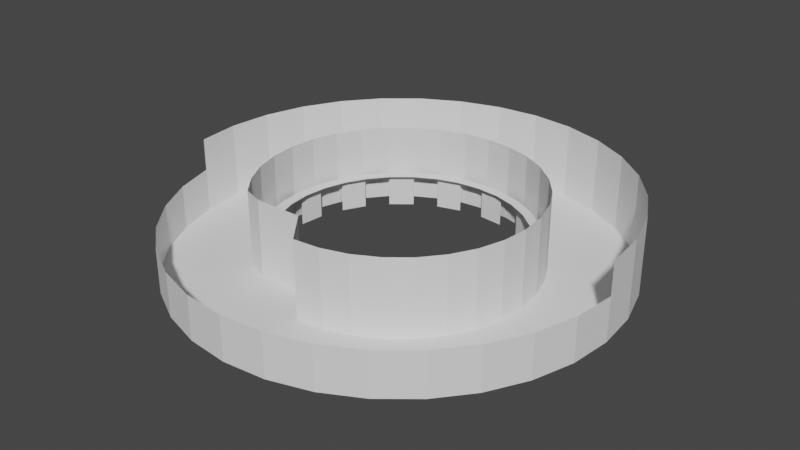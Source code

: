 # Source: Temp_Balcony.blend  (saved by Blender 2.82.7; exported with 4.5.12 LTS)
import bpy
from mathutils import Matrix  # noqa: F401  (used for matrix-valued properties, if any)

bpy.ops.wm.read_factory_settings(use_empty=True)
scene = bpy.context.scene
scene.name = 'Scene'

# ---- collections
col_collection = bpy.data.collections.new('Collection'); scene.collection.children.link(col_collection)

# ---- world
world_world = bpy.data.worlds.new('World'); scene.world = world_world
world_world.use_nodes = True; world_world.node_tree.nodes.clear()
_N = world_world.node_tree.nodes; _L = world_world.node_tree.links
n0 = _N.new('ShaderNodeOutputWorld'); n0.name = 'World Output'; n0.location = (300, 300)
n1 = _N.new('ShaderNodeBackground'); n1.name = 'Background'; n1.location = (10, 300)
n1.inputs[0].default_value = (0.05088, 0.05088, 0.05088, 1.0)
_L.new(n1.outputs[0], n0.inputs[0])
n0.is_active_output = True
world_world.color = (0.05088, 0.05088, 0.05088)
world_world.use_sun_shadow = False
world_world.sun_shadow_jitter_overblur = 0.0

# ---- meshes
me_circle = bpy.data.meshes.new('Circle')
me_circle.from_pydata([(2.844e-07, 4.998, 0.0), (-0.975, 4.902, 0.0), (-1.913, 4.617, 0.0), (-2.777, 4.156, 0.0), (-3.534, 3.534, 0.0), (-4.156, 2.777, 0.0), (-4.617, 1.913, 0.0), (-4.902, 0.975, 0.0), (-4.998, -4.827e-07, 0.0), (-4.902, -0.975, 0.0), (-4.617, -1.913, 0.0), (-4.156, -2.777, 0.0), (-3.534, -3.534, 0.0), (-2.777, -4.156, 0.0), (-1.913, -4.617, 0.0), (-0.975, -4.902, 0.0), (1.913e-06, -4.998, 0.0), (0.975, -4.902, 0.0), (1.913, -4.617, 0.0), (2.777, -4.156, 0.0), (3.534, -3.534, 0.0), (4.156, -2.777, 0.0), (4.617, -1.913, 0.0), (4.902, -0.975, 0.0), (4.998, 3.966e-06, 0.0), (4.902, 0.975, 0.0), (4.617, 1.913, 0.0), (4.156, 2.777, 0.0), (3.534, 3.534, 0.0), (2.777, 4.156, 0.0), (1.913, 4.617, 0.0), (0.975, 4.902, 0.0), (-0.6044, 3.038, 0.0), (1.561e-06, 3.098, 0.0), (-1.186, 2.862, 0.0), (-1.721, 2.576, 0.0), (-2.191, 2.191, 0.0), (-2.576, 1.721, 0.0), (-2.862, 1.186, 0.0), (-3.038, 0.6044, 0.0), (-3.098, -1.089e-06, 0.0), (-3.038, -0.6044, 0.0), (-2.862, -1.186, 0.0), (-2.576, -1.721, 0.0), (-2.191, -2.191, 0.0), (-1.721, -2.349, 0.0), (-1.186, -2.349, 0.0), (-0.6044, -2.349, 0.0), (1.422e-06, -3.098, 0.0), (0.6044, -3.038, 0.0), (1.186, -2.862, 0.0), (1.721, -2.576, 0.0), (2.191, -2.191, 0.0), (2.576, -1.721, 0.0), (2.862, -1.186, 0.0), (3.038, -0.6044, 0.0), (3.098, 2.081e-06, 0.0), (3.038, 0.6044, 0.0), (2.862, 1.186, 0.0), (2.576, 1.721, 0.0), (2.191, 2.191, 0.0), (1.721, 2.576, 0.0), (1.186, 2.862, 0.0), (0.6044, 3.038, 0.0), (2.844e-07, 4.998, 1.736), (-0.975, 4.902, 1.736), (-1.913, 4.617, 1.736), (-2.777, 4.156, 1.736), (-3.534, 3.534, 1.736), (-4.156, 2.777, 1.736), (-4.617, 1.913, 1.736), (-4.902, 0.975, 1.736), (-4.998, -4.827e-07, 1.736), (-4.902, -0.975, 0.9946), (-4.617, -1.913, 0.9946), (-4.156, -2.777, 0.9946), (-3.534, -3.534, 0.9946), (-2.777, -4.156, 0.9946), (-1.913, -4.617, 0.9946), (-0.975, -4.902, 0.9946), (1.913e-06, -4.998, 0.9946), (0.975, -4.902, 0.9946), (1.913, -4.617, 0.9946), (2.777, -4.156, 0.9946), (3.534, -3.534, 0.9946), (4.156, -2.777, 0.9946), (4.617, -1.913, 0.9946), (4.902, -0.975, 0.9946), (4.998, 3.966e-06, 1.736), (4.902, 0.975, 1.736), (4.617, 1.913, 1.736), (4.156, 2.777, 1.736), (3.534, 3.534, 1.736), (2.777, 4.156, 1.736), (1.913, 4.617, 1.736), (0.975, 4.902, 1.736), (-4.902, -0.975, 1.736), (4.998, 3.966e-06, 0.9946), (-0.5761, 2.924, 0.6558), (0.00391, 2.981, 0.6558), (-1.134, 2.755, 0.6558), (-1.648, 2.48, 0.6558), (-2.098, 2.11, 0.6558), (-2.468, 1.66, 0.6558), (-2.743, 1.146, 0.6558), (-2.912, 0.5882, 0.6558), (-2.969, 0.008238, 0.6558), (-2.912, -0.5718, 0.6558), (-2.743, -1.129, 0.6558), (-2.468, -1.643, 0.6558), (-2.098, -2.094, 0.6558), (-0.5761, -2.246, 0.6558), (0.00391, -2.965, 0.6558), (0.5839, -2.908, 0.6558), (1.142, -2.738, 0.6558), (1.656, -2.464, 0.6558), (2.106, -2.094, 0.6558), (2.476, -1.643, 0.6558), (2.751, -1.129, 0.6558), (2.92, -0.5718, 0.6558), (2.977, 0.008241, 0.6558), (2.92, 0.5883, 0.6558), (2.751, 1.146, 0.6558), (2.476, 1.66, 0.6558), (2.106, 2.11, 0.6558), (1.656, 2.48, 0.6558), (1.142, 2.755, 0.6558), (0.5839, 2.924, 0.6558), (-0.5654, 2.881, 0.683), (0.005395, 2.937, 0.683), (-1.114, 2.714, 0.683), (-1.62, 2.444, 0.683), (-2.063, 2.08, 0.683), (-2.427, 1.637, 0.683), (-2.697, 1.131, 0.683), (-2.864, 0.5821, 0.683), (-2.92, 0.01137, 0.683), (-2.864, -0.5594, 0.683), (-2.697, -1.108, 0.683), (-2.427, -1.614, 0.683), (-2.063, -2.057, 0.683), (-0.5654, -2.207, 0.683), (0.005395, -2.914, 0.683), (0.5761, -2.858, 0.683), (1.125, -2.691, 0.683), (1.631, -2.421, 0.683), (2.074, -2.057, 0.683), (2.438, -1.614, 0.683), (2.708, -1.108, 0.683), (2.875, -0.5594, 0.683), (2.931, 0.01137, 0.683), (2.875, 0.5821, 0.683), (2.708, 1.131, 0.683), (2.438, 1.637, 0.683), (2.074, 2.08, 0.683), (1.631, 2.444, 0.683), (1.125, 2.714, 0.683), (0.5761, 2.881, 0.683), (-0.5203, 2.699, 0.6568), (0.01162, 2.751, 0.6568), (-1.032, 2.544, 0.6568), (-1.503, 2.292, 0.6568), (-1.916, 1.952, 0.6568), (-2.255, 1.539, 0.6568), (-2.507, 1.068, 0.6568), (-2.663, 0.5564, 0.6568), (-2.715, 0.02449, 0.6568), (-2.663, -0.5074, 0.6568), (-2.507, -1.019, 0.6568), (-2.255, -1.49, 0.6568), (-1.916, -1.904, 0.6568), (-0.5203, -2.043, 0.6568), (0.01162, -2.702, 0.6568), (0.5435, -2.65, 0.6568), (1.055, -2.495, 0.6568), (1.526, -2.243, 0.6568), (1.94, -1.904, 0.6568), (2.279, -1.49, 0.6568), (2.531, -1.019, 0.6568), (2.686, -0.5074, 0.6568), (2.738, 0.02449, 0.6568), (2.686, 0.5564, 0.6568), (2.531, 1.068, 0.6568), (2.279, 1.539, 0.6568), (1.94, 1.952, 0.6568), (1.526, 2.292, 0.6568), (1.055, 2.544, 0.6568), (0.5435, 2.699, 0.6568), (-0.5578, 2.85, 0.541), (0.006443, 2.906, 0.541), (-1.1, 2.685, 0.541), (-1.6, 2.418, 0.541), (-2.039, 2.059, 0.541), (-2.398, 1.62, 0.541), (-2.665, 1.12, 0.541), (-2.83, 0.5778, 0.541), (-2.886, 0.01358, 0.541), (-2.83, -0.5506, 0.541), (-2.665, -1.093, 0.541), (-2.398, -1.593, 0.541), (-2.039, -2.031, 0.541), (-0.5578, -2.179, 0.541), (0.006443, -2.878, 0.541), (0.5707, -2.823, 0.541), (1.113, -2.658, 0.541), (1.613, -2.391, 0.541), (2.051, -2.031, 0.541), (2.411, -1.593, 0.541), (2.678, -1.093, 0.541), (2.843, -0.5506, 0.541), (2.898, 0.01358, 0.541), (2.843, 0.5778, 0.541), (2.678, 1.12, 0.541), (2.411, 1.62, 0.541), (2.051, 2.059, 0.541), (1.613, 2.418, 0.541), (1.113, 2.685, 0.541), (0.5706, 2.85, 0.541), (-0.5578, 2.85, -0.1152), (0.006443, 2.906, -0.1152), (-1.1, 2.685, -0.1152), (-1.6, 2.418, -0.1152), (-2.039, 2.059, -0.1152), (-2.398, 1.62, -0.1152), (-2.665, 1.12, -0.1152), (-2.83, 0.5778, -0.1152), (-2.886, 0.01358, -0.1152), (-2.83, -0.5506, -0.1152), (-2.665, -1.093, -0.1152), (-2.398, -1.593, -0.1152), (-2.039, -2.031, -0.1152), (-0.5578, -2.179, -0.1152), (0.006443, -2.878, -0.1152), (0.5707, -2.823, -0.1152), (1.113, -2.658, -0.1152), (1.613, -2.391, -0.1152), (2.051, -2.031, -0.1152), (2.411, -1.593, -0.1152), (2.678, -1.093, -0.1152), (2.843, -0.5506, -0.1152), (2.898, 0.01358, -0.1152), (2.843, 0.5778, -0.1152), (2.678, 1.12, -0.1152), (2.411, 1.62, -0.1152), (2.051, 2.059, -0.1152), (1.613, 2.418, -0.1152), (1.113, 2.685, -0.1152), (0.5706, 2.85, -0.1152)], [], [(32, 33, 0, 1), (34, 32, 1, 2), (35, 34, 2, 3), (36, 35, 3, 4), (37, 36, 4, 5), (38, 37, 5, 6), (39, 38, 6, 7), (40, 39, 7, 8), (41, 40, 8, 9), (42, 41, 9, 10), (43, 42, 10, 11), (44, 43, 11, 12), (45, 44, 12, 13), (46, 45, 13, 14), (47, 46, 14, 15), (48, 47, 15, 16), (49, 48, 16, 17), (50, 49, 17, 18), (51, 50, 18, 19), (52, 51, 19, 20), (53, 52, 20, 21), (54, 53, 21, 22), (55, 54, 22, 23), (56, 55, 23, 24), (57, 56, 24, 25), (58, 57, 25, 26), (59, 58, 26, 27), (60, 59, 27, 28), (61, 60, 28, 29), (62, 61, 29, 30), (63, 62, 30, 31), (33, 63, 31, 0), (30, 94, 95, 31), (4, 68, 69, 5), (31, 95, 64, 0), (5, 69, 70, 6), (6, 70, 71, 7), (7, 71, 72, 8), (8, 72, 96, 9), (9, 73, 74, 10), (10, 74, 75, 11), (11, 75, 76, 12), (12, 76, 77, 13), (13, 77, 78, 14), (14, 78, 79, 15), (15, 79, 80, 16), (16, 80, 81, 17), (17, 81, 82, 18), (18, 82, 83, 19), (19, 83, 84, 20), (20, 84, 85, 21), (21, 85, 86, 22), (22, 86, 87, 23), (23, 87, 97, 24), (24, 88, 89, 25), (25, 89, 90, 26), (26, 90, 91, 27), (0, 64, 65, 1), (27, 91, 92, 28), (1, 65, 66, 2), (28, 92, 93, 29), (2, 66, 67, 3), (29, 93, 94, 30), (3, 67, 68, 4), (37, 38, 104, 103), (51, 52, 116, 115), (39, 40, 106, 105), (53, 54, 118, 117), (41, 42, 108, 107), (55, 56, 120, 119), (43, 44, 110, 109), (57, 58, 122, 121), (59, 60, 124, 123), (32, 34, 100, 98), (47, 48, 112, 111), (61, 62, 126, 125), (35, 36, 102, 101), (49, 50, 114, 113), (63, 33, 99, 127), (116, 117, 147, 146), (102, 103, 133, 132), (117, 118, 148, 147), (103, 104, 134, 133), (118, 119, 149, 148), (104, 105, 135, 134), (119, 120, 150, 149), (105, 106, 136, 135), (120, 121, 151, 150), (106, 107, 137, 136), (121, 122, 152, 151), (107, 108, 138, 137), (122, 123, 153, 152), (108, 109, 139, 138), (123, 124, 154, 153), (109, 110, 140, 139), (124, 125, 155, 154), (111, 112, 142, 141), (125, 126, 156, 155), (112, 113, 143, 142), (99, 98, 128, 129), (126, 127, 157, 156), (113, 114, 144, 143), (98, 100, 130, 128), (127, 99, 129, 157), (114, 115, 145, 144), (100, 101, 131, 130), (115, 116, 146, 145), (101, 102, 132, 131), (154, 155, 185, 184), (141, 142, 172, 171), (155, 156, 186, 185), (142, 143, 173, 172), (129, 128, 158, 159), (156, 157, 187, 186), (143, 144, 174, 173), (128, 130, 160, 158), (157, 129, 159, 187), (144, 145, 175, 174), (130, 131, 161, 160), (145, 146, 176, 175), (131, 132, 162, 161), (146, 147, 177, 176), (132, 133, 163, 162), (147, 148, 178, 177), (133, 134, 164, 163), (148, 149, 179, 178), (134, 135, 165, 164), (149, 150, 180, 179), (135, 136, 166, 165), (150, 151, 181, 180), (136, 137, 167, 166), (151, 152, 182, 181), (137, 138, 168, 167), (152, 153, 183, 182), (138, 139, 169, 168), (153, 154, 184, 183), (139, 140, 170, 169), (179, 180, 210, 209), (165, 166, 196, 195), (180, 181, 211, 210), (166, 167, 197, 196), (181, 182, 212, 211), (167, 168, 198, 197), (182, 183, 213, 212), (168, 169, 199, 198), (183, 184, 214, 213), (169, 170, 200, 199), (184, 185, 215, 214), (171, 172, 202, 201), (185, 186, 216, 215), (172, 173, 203, 202), (159, 158, 188, 189), (186, 187, 217, 216), (173, 174, 204, 203), (158, 160, 190, 188), (187, 159, 189, 217), (174, 175, 205, 204), (160, 161, 191, 190), (175, 176, 206, 205), (161, 162, 192, 191), (176, 177, 207, 206), (162, 163, 193, 192), (177, 178, 208, 207), (163, 164, 194, 193), (178, 179, 209, 208), (164, 165, 195, 194), (188, 190, 220, 218), (217, 189, 219, 247), (205, 206, 236, 235), (191, 192, 222, 221), (207, 208, 238, 237), (193, 194, 224, 223), (209, 210, 240, 239), (195, 196, 226, 225), (211, 212, 242, 241), (197, 198, 228, 227), (213, 214, 244, 243), (199, 200, 230, 229), (201, 202, 232, 231), (215, 216, 246, 245), (203, 204, 234, 233)])
_uv = me_circle.uv_layers.new(name='UVMap')
_uv.uv.foreach_set('vector', [0.4518, 0.7425, 0.5, 0.7473, 0.5, 1.0, 0.4025, 0.9904, 0.4054, 0.7285, 0.4518, 0.7425, 0.4025, 0.9904, 0.3087, 0.9619, 0.3626, 0.7056, 0.4054, 0.7285, 0.3087, 0.9619, 0.2222, 0.9157, 0.3252, 0.6748, 0.3626, 0.7056, 0.2222, 0.9157, 0.1464, 0.8536, 0.2944, 0.6374, 0.3252, 0.6748, 0.1464, 0.8536, 0.08427, 0.7778, 0.2715, 0.5946, 0.2944, 0.6374, 0.08427, 0.7778, 0.03806, 0.6913, 0.2575, 0.5482, 0.2715, 0.5946, 0.03806, 0.6913, 0.009607, 0.5975, 0.2527, 0.5, 0.2575, 0.5482, 0.009607, 0.5975, 0.0, 0.5, 0.2575, 0.4518, 0.2527, 0.5, 0.0, 0.5, 0.009607, 0.4025, 0.2715, 0.4054, 0.2575, 0.4518, 0.009607, 0.4025, 0.03806, 0.3087, 0.2944, 0.3626, 0.2715, 0.4054, 0.03806, 0.3087, 0.08427, 0.2222, 0.3252, 0.3252, 0.2944, 0.3626, 0.08427, 0.2222, 0.1464, 0.1464, 0.3626, 0.2944, 0.3252, 0.3252, 0.1464, 0.1464, 0.2222, 0.08427, 0.4054, 0.2715, 0.3626, 0.2944, 0.2222, 0.08427, 0.3087, 0.03806, 0.4518, 0.2575, 0.4054, 0.2715, 0.3087, 0.03806, 0.4025, 0.009607, 0.5, 0.2527, 0.4518, 0.2575, 0.4025, 0.009607, 0.5, 0.0, 0.5482, 0.2575, 0.5, 0.2527, 0.5, 0.0, 0.5975, 0.009607, 0.5946, 0.2715, 0.5482, 0.2575, 0.5975, 0.009607, 0.6913, 0.03806, 0.6374, 0.2944, 0.5946, 0.2715, 0.6913, 0.03806, 0.7778, 0.08427, 0.6748, 0.3252, 0.6374, 0.2944, 0.7778, 0.08427, 0.8536, 0.1464, 0.7056, 0.3626, 0.6748, 0.3252, 0.8536, 0.1464, 0.9157, 0.2222, 0.7285, 0.4054, 0.7056, 0.3626, 0.9157, 0.2222, 0.9619, 0.3087, 0.7425, 0.4518, 0.7285, 0.4054, 0.9619, 0.3087, 0.9904, 0.4025, 0.7473, 0.5, 0.7425, 0.4518, 0.9904, 0.4025, 1.0, 0.5, 0.7425, 0.5482, 0.7473, 0.5, 1.0, 0.5, 0.9904, 0.5975, 0.7285, 0.5946, 0.7425, 0.5482, 0.9904, 0.5975, 0.9619, 0.6913, 0.7056, 0.6374, 0.7285, 0.5946, 0.9619, 0.6913, 0.9157, 0.7778, 0.6748, 0.6748, 0.7056, 0.6374, 0.9157, 0.7778, 0.8536, 0.8536, 0.6374, 0.7056, 0.6748, 0.6748, 0.8536, 0.8536, 0.7778, 0.9157, 0.5946, 0.7285, 0.6374, 0.7056, 0.7778, 0.9157, 0.6913, 0.9619, 0.5482, 0.7425, 0.5946, 0.7285, 0.6913, 0.9619, 0.5975, 0.9904, 0.5, 0.7473, 0.5482, 0.7425, 0.5975, 0.9904, 0.5, 1.0, 0.6913, 0.9619, 0.6913, 0.9619, 0.5975, 0.9904, 0.5975, 0.9904, 0.1464, 0.8536, 0.1464, 0.8536, 0.08427, 0.7778, 0.08427, 0.7778, 0.5975, 0.9904, 0.5975, 0.9904, 0.5, 1.0, 0.5, 1.0, 0.08427, 0.7778, 0.08427, 0.7778, 0.03806, 0.6913, 0.03806, 0.6913, 0.03806, 0.6913, 0.03806, 0.6913, 0.009607, 0.5975, 0.009607, 0.5975, 0.009607, 0.5975, 0.009607, 0.5975, 0.0, 0.5, 0.0, 0.5, 0.0, 0.5, 0.0, 0.5, 0.009607, 0.4025, 0.009607, 0.4025, 0.009607, 0.4025, 0.009607, 0.4025, 0.03806, 0.3087, 0.03806, 0.3087, 0.03806, 0.3087, 0.03806, 0.3087, 0.08427, 0.2222, 0.08427, 0.2222, 0.08427, 0.2222, 0.08427, 0.2222, 0.1464, 0.1464, 0.1464, 0.1464, 0.1464, 0.1464, 0.1464, 0.1464, 0.2222, 0.08427, 0.2222, 0.08427, 0.2222, 0.08427, 0.2222, 0.08427, 0.3087, 0.03806, 0.3087, 0.03806, 0.3087, 0.03806, 0.3087, 0.03806, 0.4025, 0.009607, 0.4025, 0.009607, 0.4025, 0.009607, 0.4025, 0.009607, 0.5, 0.0, 0.5, 0.0, 0.5, 0.0, 0.5, 0.0, 0.5975, 0.009607, 0.5975, 0.009607, 0.5975, 0.009607, 0.5975, 0.009607, 0.6913, 0.03806, 0.6913, 0.03806, 0.6913, 0.03806, 0.6913, 0.03806, 0.7778, 0.08427, 0.7778, 0.08427, 0.7778, 0.08427, 0.7778, 0.08427, 0.8536, 0.1464, 0.8536, 0.1464, 0.8536, 0.1464, 0.8536, 0.1464, 0.9157, 0.2222, 0.9157, 0.2222, 0.9157, 0.2222, 0.9157, 0.2222, 0.9619, 0.3087, 0.9619, 0.3087, 0.9619, 0.3087, 0.9619, 0.3087, 0.9904, 0.4025, 0.9904, 0.4025, 0.9904, 0.4025, 0.9904, 0.4025, 1.0, 0.5, 1.0, 0.5, 1.0, 0.5, 1.0, 0.5, 0.9904, 0.5975, 0.9904, 0.5975, 0.9904, 0.5975, 0.9904, 0.5975, 0.9619, 0.6913, 0.9619, 0.6913, 0.9619, 0.6913, 0.9619, 0.6913, 0.9157, 0.7778, 0.9157, 0.7778, 0.5, 1.0, 0.5, 1.0, 0.4025, 0.9904, 0.4025, 0.9904, 0.9157, 0.7778, 0.9157, 0.7778, 0.8536, 0.8536, 0.8536, 0.8536, 0.4025, 0.9904, 0.4025, 0.9904, 0.3087, 0.9619, 0.3087, 0.9619, 0.8536, 0.8536, 0.8536, 0.8536, 0.7778, 0.9157, 0.7778, 0.9157, 0.3087, 0.9619, 0.3087, 0.9619, 0.2222, 0.9157, 0.2222, 0.9157, 0.7778, 0.9157, 0.7778, 0.9157, 0.6913, 0.9619, 0.6913, 0.9619, 0.2222, 0.9157, 0.2222, 0.9157, 0.1464, 0.8536, 0.1464, 0.8536, 0.2944, 0.6374, 0.2715, 0.5946, 0.2715, 0.5946, 0.2944, 0.6374, 0.6374, 0.2944, 0.6748, 0.3252, 0.6748, 0.3252, 0.6374, 0.2944, 0.2575, 0.5482, 0.2527, 0.5, 0.2527, 0.5, 0.2575, 0.5482, 0.7056, 0.3626, 0.7285, 0.4054, 0.7285, 0.4054, 0.7056, 0.3626, 0.2575, 0.4518, 0.2715, 0.4054, 0.2715, 0.4054, 0.2575, 0.4518, 0.7425, 0.4518, 0.7473, 0.5, 0.7473, 0.5, 0.7425, 0.4518, 0.2944, 0.3626, 0.3252, 0.3252, 0.3252, 0.3252, 0.2944, 0.3626, 0.7425, 0.5482, 0.7285, 0.5946, 0.7285, 0.5946, 0.7425, 0.5482, 0.7056, 0.6374, 0.6748, 0.6748, 0.6748, 0.6748, 0.7056, 0.6374, 0.4518, 0.7425, 0.4054, 0.7285, 0.4054, 0.7285, 0.4518, 0.7425, 0.4518, 0.2575, 0.5, 0.2527, 0.5, 0.2527, 0.4518, 0.2575, 0.6374, 0.7056, 0.5946, 0.7285, 0.5946, 0.7285, 0.6374, 0.7056, 0.3626, 0.7056, 0.3252, 0.6748, 0.3252, 0.6748, 0.3626, 0.7056, 0.5482, 0.2575, 0.5946, 0.2715, 0.5946, 0.2715, 0.5482, 0.2575, 0.5482, 0.7425, 0.5, 0.7473, 0.5, 0.7473, 0.5482, 0.7425, 0.6748, 0.3252, 0.7056, 0.3626, 0.7056, 0.3626, 0.6748, 0.3252, 0.3252, 0.6748, 0.2944, 0.6374, 0.2944, 0.6374, 0.3252, 0.6748, 0.7056, 0.3626, 0.7285, 0.4054, 0.7285, 0.4054, 0.7056, 0.3626, 0.2944, 0.6374, 0.2715, 0.5946, 0.2715, 0.5946, 0.2944, 0.6374, 0.7285, 0.4054, 0.7425, 0.4518, 0.7425, 0.4518, 0.7285, 0.4054, 0.2715, 0.5946, 0.2575, 0.5482, 0.2575, 0.5482, 0.2715, 0.5946, 0.7425, 0.4518, 0.7473, 0.5, 0.7473, 0.5, 0.7425, 0.4518, 0.2575, 0.5482, 0.2527, 0.5, 0.2527, 0.5, 0.2575, 0.5482, 0.7473, 0.5, 0.7425, 0.5482, 0.7425, 0.5482, 0.7473, 0.5, 0.2527, 0.5, 0.2575, 0.4518, 0.2575, 0.4518, 0.2527, 0.5, 0.7425, 0.5482, 0.7285, 0.5946, 0.7285, 0.5946, 0.7425, 0.5482, 0.2575, 0.4518, 0.2715, 0.4054, 0.2715, 0.4054, 0.2575, 0.4518, 0.7285, 0.5946, 0.7056, 0.6374, 0.7056, 0.6374, 0.7285, 0.5946, 0.2715, 0.4054, 0.2944, 0.3626, 0.2944, 0.3626, 0.2715, 0.4054, 0.7056, 0.6374, 0.6748, 0.6748, 0.6748, 0.6748, 0.7056, 0.6374, 0.2944, 0.3626, 0.3252, 0.3252, 0.3252, 0.3252, 0.2944, 0.3626, 0.6748, 0.6748, 0.6374, 0.7056, 0.6374, 0.7056, 0.6748, 0.6748, 0.4518, 0.2575, 0.5, 0.2527, 0.5, 0.2527, 0.4518, 0.2575, 0.6374, 0.7056, 0.5946, 0.7285, 0.5946, 0.7285, 0.6374, 0.7056, 0.5, 0.2527, 0.5482, 0.2575, 0.5482, 0.2575, 0.5, 0.2527, 0.5, 0.7473, 0.4518, 0.7425, 0.4518, 0.7425, 0.5, 0.7473, 0.5946, 0.7285, 0.5482, 0.7425, 0.5482, 0.7425, 0.5946, 0.7285, 0.5482, 0.2575, 0.5946, 0.2715, 0.5946, 0.2715, 0.5482, 0.2575, 0.4518, 0.7425, 0.4054, 0.7285, 0.4054, 0.7285, 0.4518, 0.7425, 0.5482, 0.7425, 0.5, 0.7473, 0.5, 0.7473, 0.5482, 0.7425, 0.5946, 0.2715, 0.6374, 0.2944, 0.6374, 0.2944, 0.5946, 0.2715, 0.4054, 0.7285, 0.3626, 0.7056, 0.3626, 0.7056, 0.4054, 0.7285, 0.6374, 0.2944, 0.6748, 0.3252, 0.6748, 0.3252, 0.6374, 0.2944, 0.3626, 0.7056, 0.3252, 0.6748, 0.3252, 0.6748, 0.3626, 0.7056, 0.6748, 0.6748, 0.6374, 0.7056, 0.6374, 0.7056, 0.6748, 0.6748, 0.4518, 0.2575, 0.5, 0.2527, 0.5, 0.2527, 0.4518, 0.2575, 0.6374, 0.7056, 0.5946, 0.7285, 0.5946, 0.7285, 0.6374, 0.7056, 0.5, 0.2527, 0.5482, 0.2575, 0.5482, 0.2575, 0.5, 0.2527, 0.5, 0.7473, 0.4518, 0.7425, 0.4518, 0.7425, 0.5, 0.7473, 0.5946, 0.7285, 0.5482, 0.7425, 0.5482, 0.7425, 0.5946, 0.7285, 0.5482, 0.2575, 0.5946, 0.2715, 0.5946, 0.2715, 0.5482, 0.2575, 0.4518, 0.7425, 0.4054, 0.7285, 0.4054, 0.7285, 0.4518, 0.7425, 0.5482, 0.7425, 0.5, 0.7473, 0.5, 0.7473, 0.5482, 0.7425, 0.5946, 0.2715, 0.6374, 0.2944, 0.6374, 0.2944, 0.5946, 0.2715, 0.4054, 0.7285, 0.3626, 0.7056, 0.3626, 0.7056, 0.4054, 0.7285, 0.6374, 0.2944, 0.6748, 0.3252, 0.6748, 0.3252, 0.6374, 0.2944, 0.3626, 0.7056, 0.3252, 0.6748, 0.3252, 0.6748, 0.3626, 0.7056, 0.6748, 0.3252, 0.7056, 0.3626, 0.7056, 0.3626, 0.6748, 0.3252, 0.3252, 0.6748, 0.2944, 0.6374, 0.2944, 0.6374, 0.3252, 0.6748, 0.7056, 0.3626, 0.7285, 0.4054, 0.7285, 0.4054, 0.7056, 0.3626, 0.2944, 0.6374, 0.2715, 0.5946, 0.2715, 0.5946, 0.2944, 0.6374, 0.7285, 0.4054, 0.7425, 0.4518, 0.7425, 0.4518, 0.7285, 0.4054, 0.2715, 0.5946, 0.2575, 0.5482, 0.2575, 0.5482, 0.2715, 0.5946, 0.7425, 0.4518, 0.7473, 0.5, 0.7473, 0.5, 0.7425, 0.4518, 0.2575, 0.5482, 0.2527, 0.5, 0.2527, 0.5, 0.2575, 0.5482, 0.7473, 0.5, 0.7425, 0.5482, 0.7425, 0.5482, 0.7473, 0.5, 0.2527, 0.5, 0.2575, 0.4518, 0.2575, 0.4518, 0.2527, 0.5, 0.7425, 0.5482, 0.7285, 0.5946, 0.7285, 0.5946, 0.7425, 0.5482, 0.2575, 0.4518, 0.2715, 0.4054, 0.2715, 0.4054, 0.2575, 0.4518, 0.7285, 0.5946, 0.7056, 0.6374, 0.7056, 0.6374, 0.7285, 0.5946, 0.2715, 0.4054, 0.2944, 0.3626, 0.2944, 0.3626, 0.2715, 0.4054, 0.7056, 0.6374, 0.6748, 0.6748, 0.6748, 0.6748, 0.7056, 0.6374, 0.2944, 0.3626, 0.3252, 0.3252, 0.3252, 0.3252, 0.2944, 0.3626, 0.7425, 0.4518, 0.7473, 0.5, 0.7473, 0.5, 0.7425, 0.4518, 0.2575, 0.5482, 0.2527, 0.5, 0.2527, 0.5, 0.2575, 0.5482, 0.7473, 0.5, 0.7425, 0.5482, 0.7425, 0.5482, 0.7473, 0.5, 0.2527, 0.5, 0.2575, 0.4518, 0.2575, 0.4518, 0.2527, 0.5, 0.7425, 0.5482, 0.7285, 0.5946, 0.7285, 0.5946, 0.7425, 0.5482, 0.2575, 0.4518, 0.2715, 0.4054, 0.2715, 0.4054, 0.2575, 0.4518, 0.7285, 0.5946, 0.7056, 0.6374, 0.7056, 0.6374, 0.7285, 0.5946, 0.2715, 0.4054, 0.2944, 0.3626, 0.2944, 0.3626, 0.2715, 0.4054, 0.7056, 0.6374, 0.6748, 0.6748, 0.6748, 0.6748, 0.7056, 0.6374, 0.2944, 0.3626, 0.3252, 0.3252, 0.3252, 0.3252, 0.2944, 0.3626, 0.6748, 0.6748, 0.6374, 0.7056, 0.6374, 0.7056, 0.6748, 0.6748, 0.4518, 0.2575, 0.5, 0.2527, 0.5, 0.2527, 0.4518, 0.2575, 0.6374, 0.7056, 0.5946, 0.7285, 0.5946, 0.7285, 0.6374, 0.7056, 0.5, 0.2527, 0.5482, 0.2575, 0.5482, 0.2575, 0.5, 0.2527, 0.5, 0.7473, 0.4518, 0.7425, 0.4518, 0.7425, 0.5, 0.7473, 0.5946, 0.7285, 0.5482, 0.7425, 0.5482, 0.7425, 0.5946, 0.7285, 0.5482, 0.2575, 0.5946, 0.2715, 0.5946, 0.2715, 0.5482, 0.2575, 0.4518, 0.7425, 0.4054, 0.7285, 0.4054, 0.7285, 0.4518, 0.7425, 0.5482, 0.7425, 0.5, 0.7473, 0.5, 0.7473, 0.5482, 0.7425, 0.5946, 0.2715, 0.6374, 0.2944, 0.6374, 0.2944, 0.5946, 0.2715, 0.4054, 0.7285, 0.3626, 0.7056, 0.3626, 0.7056, 0.4054, 0.7285, 0.6374, 0.2944, 0.6748, 0.3252, 0.6748, 0.3252, 0.6374, 0.2944, 0.3626, 0.7056, 0.3252, 0.6748, 0.3252, 0.6748, 0.3626, 0.7056, 0.6748, 0.3252, 0.7056, 0.3626, 0.7056, 0.3626, 0.6748, 0.3252, 0.3252, 0.6748, 0.2944, 0.6374, 0.2944, 0.6374, 0.3252, 0.6748, 0.7056, 0.3626, 0.7285, 0.4054, 0.7285, 0.4054, 0.7056, 0.3626, 0.2944, 0.6374, 0.2715, 0.5946, 0.2715, 0.5946, 0.2944, 0.6374, 0.7285, 0.4054, 0.7425, 0.4518, 0.7425, 0.4518, 0.7285, 0.4054, 0.2715, 0.5946, 0.2575, 0.5482, 0.2575, 0.5482, 0.2715, 0.5946, 0.4518, 0.7425, 0.4054, 0.7285, 0.4054, 0.7285, 0.4518, 0.7425, 0.5482, 0.7425, 0.5, 0.7473, 0.5, 0.7473, 0.5482, 0.7425, 0.6374, 0.2944, 0.6748, 0.3252, 0.6748, 0.3252, 0.6374, 0.2944, 0.3626, 0.7056, 0.3252, 0.6748, 0.3252, 0.6748, 0.3626, 0.7056, 0.7056, 0.3626, 0.7285, 0.4054, 0.7285, 0.4054, 0.7056, 0.3626, 0.2944, 0.6374, 0.2715, 0.5946, 0.2715, 0.5946, 0.2944, 0.6374, 0.7425, 0.4518, 0.7473, 0.5, 0.7473, 0.5, 0.7425, 0.4518, 0.2575, 0.5482, 0.2527, 0.5, 0.2527, 0.5, 0.2575, 0.5482, 0.7425, 0.5482, 0.7285, 0.5946, 0.7285, 0.5946, 0.7425, 0.5482, 0.2575, 0.4518, 0.2715, 0.4054, 0.2715, 0.4054, 0.2575, 0.4518, 0.7056, 0.6374, 0.6748, 0.6748, 0.6748, 0.6748, 0.7056, 0.6374, 0.2944, 0.3626, 0.3252, 0.3252, 0.3252, 0.3252, 0.2944, 0.3626, 0.4518, 0.2575, 0.5, 0.2527, 0.5, 0.2527, 0.4518, 0.2575, 0.6374, 0.7056, 0.5946, 0.7285, 0.5946, 0.7285, 0.6374, 0.7056, 0.5482, 0.2575, 0.5946, 0.2715, 0.5946, 0.2715, 0.5482, 0.2575])
me_circle.use_remesh_fix_poles = True
me_circle.use_remesh_preserve_attributes = False
me_circle.use_mirror_vertex_groups = False
me_circle.update()
me_circle_001 = bpy.data.meshes.new('Circle.001')
me_circle_001.from_pydata([(-0.6044, 3.038, 0.0), (1.561e-06, 3.098, 0.0), (-1.186, 2.862, 0.0), (-1.721, 2.576, 0.0), (-2.191, 2.191, 0.0), (-2.576, 1.721, 0.0), (-2.862, 1.186, 0.0), (-3.038, 0.6044, 0.0), (-3.098, -1.089e-06, 0.0), (-3.038, -0.6044, 0.0), (-2.862, -1.186, 0.0), (-2.576, -1.721, 0.0), (-2.191, -2.191, 0.0), (-1.721, -2.349, 0.0), (-1.186, -2.349, 0.0), (-0.6044, -2.349, 0.0), (1.422e-06, -3.098, 0.0), (0.6044, -3.038, 0.0), (1.186, -2.862, 0.0), (1.721, -2.576, 0.0), (2.191, -2.191, 0.0), (2.576, -1.721, 0.0), (2.862, -1.186, 0.0), (3.038, -0.6044, 0.0), (3.098, 2.081e-06, 0.0), (3.038, 0.6044, 0.0), (2.862, 1.186, 0.0), (2.576, 1.721, 0.0), (2.191, 2.191, 0.0), (1.721, 2.576, 0.0), (1.186, 2.862, 0.0), (0.6044, 3.038, 0.0), (-0.6044, 3.038, 1.736), (1.561e-06, 3.098, 1.736), (-1.186, 2.862, 1.736), (-1.721, 2.576, 1.736), (-2.191, 2.191, 1.736), (-2.576, 1.721, 1.736), (-2.862, 1.186, 1.736), (-3.038, 0.6044, 1.736), (-3.098, -1.089e-06, 1.736), (-3.038, -0.6044, 1.736), (-2.862, -1.186, 1.736), (-2.576, -1.721, 1.736), (-2.191, -2.191, 1.736), (-1.721, -2.349, 1.736), (-1.186, -2.349, 1.736), (-0.6044, -2.349, 1.736), (1.422e-06, -3.098, 1.736), (0.6044, -3.038, 1.736), (1.186, -2.862, 1.736), (1.721, -2.576, 1.736), (2.191, -2.191, 1.736), (2.576, -1.721, 1.736), (2.862, -1.186, 1.736), (3.038, -0.6044, 1.736), (3.098, 2.081e-06, 1.736), (3.038, 0.6044, 1.736), (2.862, 1.186, 1.736), (2.576, 1.721, 1.736), (2.191, 2.191, 1.736), (1.721, 2.576, 1.736), (1.186, 2.862, 1.736), (0.6044, 3.038, 1.736)], [], [(11, 43, 42, 10), (12, 44, 43, 11), (13, 45, 44, 12), (14, 46, 45, 13), (15, 47, 46, 14), (16, 48, 47, 15), (17, 49, 48, 16), (18, 50, 49, 17), (19, 51, 50, 18), (20, 52, 51, 19), (21, 53, 52, 20), (22, 54, 53, 21), (23, 55, 54, 22), (24, 56, 55, 23), (25, 57, 56, 24), (26, 58, 57, 25), (27, 59, 58, 26), (0, 32, 33, 1), (28, 60, 59, 27), (2, 34, 32, 0), (29, 61, 60, 28), (3, 35, 34, 2), (30, 62, 61, 29), (4, 36, 35, 3), (31, 63, 62, 30), (5, 37, 36, 4), (1, 33, 63, 31), (6, 38, 37, 5), (7, 39, 38, 6), (8, 40, 39, 7), (9, 41, 40, 8), (10, 42, 41, 9)])
_uv = me_circle_001.uv_layers.new(name='UVMap')
_uv.uv.foreach_set('vector', [0.2944, 0.3626, 0.2944, 0.3626, 0.2715, 0.4054, 0.2715, 0.4054, 0.3252, 0.3252, 0.3252, 0.3252, 0.2944, 0.3626, 0.2944, 0.3626, 0.3626, 0.2944, 0.3626, 0.2944, 0.3252, 0.3252, 0.3252, 0.3252, 0.4054, 0.2715, 0.4054, 0.2715, 0.3626, 0.2944, 0.3626, 0.2944, 0.4518, 0.2575, 0.4518, 0.2575, 0.4054, 0.2715, 0.4054, 0.2715, 0.5, 0.2527, 0.5, 0.2527, 0.4518, 0.2575, 0.4518, 0.2575, 0.5482, 0.2575, 0.5482, 0.2575, 0.5, 0.2527, 0.5, 0.2527, 0.5946, 0.2715, 0.5946, 0.2715, 0.5482, 0.2575, 0.5482, 0.2575, 0.6374, 0.2944, 0.6374, 0.2944, 0.5946, 0.2715, 0.5946, 0.2715, 0.6748, 0.3252, 0.6748, 0.3252, 0.6374, 0.2944, 0.6374, 0.2944, 0.7056, 0.3626, 0.7056, 0.3626, 0.6748, 0.3252, 0.6748, 0.3252, 0.7285, 0.4054, 0.7285, 0.4054, 0.7056, 0.3626, 0.7056, 0.3626, 0.7425, 0.4518, 0.7425, 0.4518, 0.7285, 0.4054, 0.7285, 0.4054, 0.7473, 0.5, 0.7473, 0.5, 0.7425, 0.4518, 0.7425, 0.4518, 0.7425, 0.5482, 0.7425, 0.5482, 0.7473, 0.5, 0.7473, 0.5, 0.7285, 0.5946, 0.7285, 0.5946, 0.7425, 0.5482, 0.7425, 0.5482, 0.7056, 0.6374, 0.7056, 0.6374, 0.7285, 0.5946, 0.7285, 0.5946, 0.4518, 0.7425, 0.4518, 0.7425, 0.5, 0.7473, 0.5, 0.7473, 0.6748, 0.6748, 0.6748, 0.6748, 0.7056, 0.6374, 0.7056, 0.6374, 0.4054, 0.7285, 0.4054, 0.7285, 0.4518, 0.7425, 0.4518, 0.7425, 0.6374, 0.7056, 0.6374, 0.7056, 0.6748, 0.6748, 0.6748, 0.6748, 0.3626, 0.7056, 0.3626, 0.7056, 0.4054, 0.7285, 0.4054, 0.7285, 0.5946, 0.7285, 0.5946, 0.7285, 0.6374, 0.7056, 0.6374, 0.7056, 0.3252, 0.6748, 0.3252, 0.6748, 0.3626, 0.7056, 0.3626, 0.7056, 0.5482, 0.7425, 0.5482, 0.7425, 0.5946, 0.7285, 0.5946, 0.7285, 0.2944, 0.6374, 0.2944, 0.6374, 0.3252, 0.6748, 0.3252, 0.6748, 0.5, 0.7473, 0.5, 0.7473, 0.5482, 0.7425, 0.5482, 0.7425, 0.2715, 0.5946, 0.2715, 0.5946, 0.2944, 0.6374, 0.2944, 0.6374, 0.2575, 0.5482, 0.2575, 0.5482, 0.2715, 0.5946, 0.2715, 0.5946, 0.2527, 0.5, 0.2527, 0.5, 0.2575, 0.5482, 0.2575, 0.5482, 0.2575, 0.4518, 0.2575, 0.4518, 0.2527, 0.5, 0.2527, 0.5, 0.2715, 0.4054, 0.2715, 0.4054, 0.2575, 0.4518, 0.2575, 0.4518])
me_circle_001.use_remesh_fix_poles = True
me_circle_001.use_remesh_preserve_attributes = False
me_circle_001.use_mirror_vertex_groups = False
me_circle_001.update()

# ---- objects
ob_balcony = bpy.data.objects.new('Balcony', me_circle)
ob_inner_collider = bpy.data.objects.new('Inner Collider', me_circle_001)

# ---- transforms, parenting, visibility, modifiers, constraints
ob_balcony.location = (0.0, 0.0, 0.0)
ob_balcony.lineart.crease_threshold = 0.0
ob_inner_collider.location = (0.0, 0.0, 0.0)
ob_inner_collider.lineart.crease_threshold = 0.0

# ---- collection membership
col_collection.objects.link(ob_balcony)
col_collection.objects.link(ob_inner_collider)

# ---- scene / render settings (as saved in the file)
scene.frame_start = 1; scene.frame_end = 250; scene.frame_set(1)
scene.render.engine = 'BLENDER_EEVEE_NEXT'
scene.cycles.use_denoising = False
scene.cycles.samples = 128
scene.cycles.sampling_pattern = 'TABULATED_SOBOL'
scene.cycles.use_adaptive_sampling = False
scene.cycles.use_light_tree = False
scene.view_settings.view_transform = 'Filmic'
bpy.context.view_layer.update()

# ---- added for rendering (the .blend has no active camera and no usable light): camera, sun
cam_auto = bpy.data.cameras.new('AutoCamera')
cam_auto.lens = 50.0
cam_auto.sensor_width = 36.0
cam_auto.clip_end = 1000.0
ob_auto_camera = bpy.data.objects.new('AutoCamera', cam_auto)
scene.collection.objects.link(ob_auto_camera)
ob_auto_camera.location = (13.1906, -15.8288, 11.3629)
ob_auto_camera.rotation_euler = (1.09748, -7.21219e-08, 0.694738)
scene.camera = ob_auto_camera
light_auto_sun = bpy.data.lights.new('AutoSun', 'SUN')
light_auto_sun.energy = 3.0
light_auto_sun.angle = 0.0523599
ob_auto_sun = bpy.data.objects.new('AutoSun', light_auto_sun)
scene.collection.objects.link(ob_auto_sun)
ob_auto_sun.rotation_euler = (0.872665, 0.174533, 0.523599)
bpy.context.view_layer.update()
